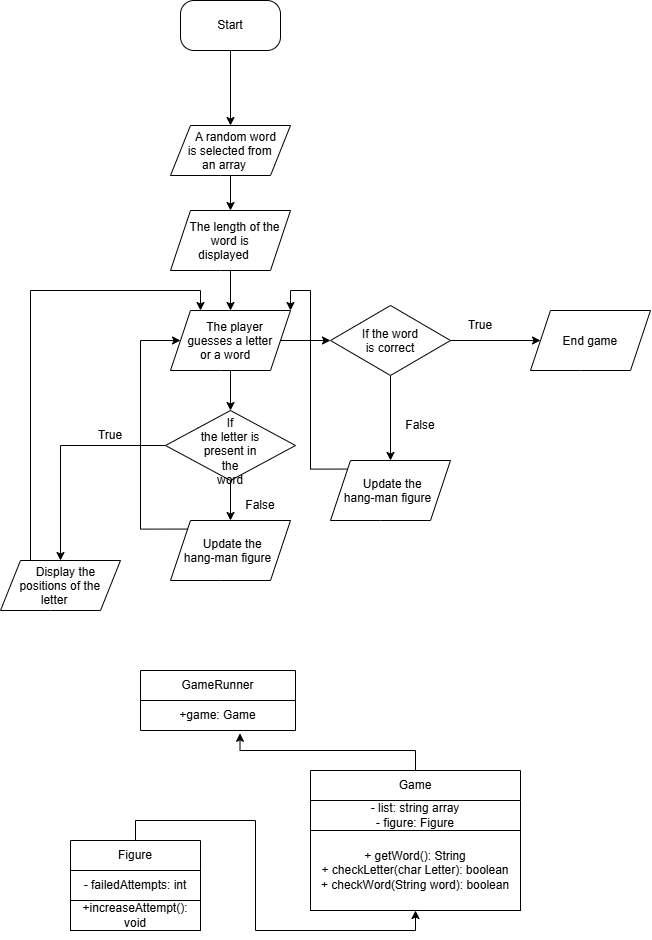

The diagram above was exported from draw.io. Its source (the exported page's mxGraphModel, read from the mxfile embedded in the PNG):
<mxGraphModel dx="1433" dy="835" grid="1" gridSize="10" guides="1" tooltips="1" connect="1" arrows="1" fold="1" page="1" pageScale="1" pageWidth="850" pageHeight="1100" math="0" shadow="0">
  <root>
    <mxCell id="0" />
    <mxCell id="1" parent="0" />
    <mxCell id="H1mOCL3zD6oHiRQ_1qpA-3" edge="1" parent="1" source="H1mOCL3zD6oHiRQ_1qpA-1" style="edgeStyle=orthogonalEdgeStyle;rounded=0;orthogonalLoop=1;jettySize=auto;html=1;defaultLabelBackgroundColor=gap;" target="H1mOCL3zD6oHiRQ_1qpA-2" value="">
      <mxGeometry relative="1" as="geometry" />
    </mxCell>
    <mxCell id="H1mOCL3zD6oHiRQ_1qpA-1" parent="1" style="rounded=1;whiteSpace=wrap;html=1;roundedPerimeter=1;arcSize=27;" value="Start" vertex="1">
      <mxGeometry height="50" width="100" x="220" y="20" as="geometry" />
    </mxCell>
    <mxCell id="H1mOCL3zD6oHiRQ_1qpA-5" edge="1" parent="1" source="H1mOCL3zD6oHiRQ_1qpA-2" style="edgeStyle=orthogonalEdgeStyle;rounded=0;orthogonalLoop=1;jettySize=auto;html=1;defaultLabelBackgroundColor=gap;" target="H1mOCL3zD6oHiRQ_1qpA-4" value="">
      <mxGeometry relative="1" as="geometry" />
    </mxCell>
    <mxCell id="H1mOCL3zD6oHiRQ_1qpA-2" parent="1" style="shape=parallelogram;perimeter=parallelogramPerimeter;whiteSpace=wrap;html=1;shapeInside=1;fixedSize=1;rounded=1;roundedPerimeter=1;arcSize=0;" value="A random word is selected from an array" vertex="1">
      <mxGeometry height="50" width="120" x="210" y="145" as="geometry" />
    </mxCell>
    <mxCell id="H1mOCL3zD6oHiRQ_1qpA-7" edge="1" parent="1" source="H1mOCL3zD6oHiRQ_1qpA-4" style="edgeStyle=orthogonalEdgeStyle;rounded=0;orthogonalLoop=1;jettySize=auto;html=1;defaultLabelBackgroundColor=gap;" target="H1mOCL3zD6oHiRQ_1qpA-6" value="">
      <mxGeometry relative="1" as="geometry" />
    </mxCell>
    <mxCell id="H1mOCL3zD6oHiRQ_1qpA-4" parent="1" style="shape=parallelogram;perimeter=parallelogramPerimeter;whiteSpace=wrap;html=1;shapeInside=1;fixedSize=1;rounded=1;roundedPerimeter=1;arcSize=0;" value="The length of the word is displayed&amp;nbsp;" vertex="1">
      <mxGeometry height="60" width="120" x="210" y="230" as="geometry" />
    </mxCell>
    <mxCell id="H1mOCL3zD6oHiRQ_1qpA-9" edge="1" parent="1" source="H1mOCL3zD6oHiRQ_1qpA-6" style="edgeStyle=orthogonalEdgeStyle;rounded=0;orthogonalLoop=1;jettySize=auto;html=1;defaultLabelBackgroundColor=gap;" target="H1mOCL3zD6oHiRQ_1qpA-8" value="">
      <mxGeometry relative="1" as="geometry" />
    </mxCell>
    <mxCell id="H1mOCL3zD6oHiRQ_1qpA-11" edge="1" parent="1" source="H1mOCL3zD6oHiRQ_1qpA-6" style="edgeStyle=orthogonalEdgeStyle;rounded=0;orthogonalLoop=1;jettySize=auto;html=1;defaultLabelBackgroundColor=gap;" target="H1mOCL3zD6oHiRQ_1qpA-10" value="">
      <mxGeometry relative="1" as="geometry" />
    </mxCell>
    <mxCell id="H1mOCL3zD6oHiRQ_1qpA-6" parent="1" style="shape=parallelogram;perimeter=parallelogramPerimeter;whiteSpace=wrap;html=1;shapeInside=1;fixedSize=1;rounded=1;roundedPerimeter=1;arcSize=0;" value="The player guesses a letter or a word" vertex="1">
      <mxGeometry height="60" width="120" x="210" y="330" as="geometry" />
    </mxCell>
    <mxCell id="H1mOCL3zD6oHiRQ_1qpA-16" edge="1" parent="1" source="H1mOCL3zD6oHiRQ_1qpA-8" style="edgeStyle=orthogonalEdgeStyle;rounded=0;orthogonalLoop=1;jettySize=auto;html=1;defaultLabelBackgroundColor=gap;" target="H1mOCL3zD6oHiRQ_1qpA-15" value="">
      <mxGeometry relative="1" as="geometry" />
    </mxCell>
    <mxCell id="H1mOCL3zD6oHiRQ_1qpA-18" edge="1" parent="1" source="H1mOCL3zD6oHiRQ_1qpA-8" style="edgeStyle=orthogonalEdgeStyle;rounded=0;orthogonalLoop=1;jettySize=auto;html=1;defaultLabelBackgroundColor=gap;" target="H1mOCL3zD6oHiRQ_1qpA-17" value="">
      <mxGeometry relative="1" as="geometry" />
    </mxCell>
    <mxCell id="H1mOCL3zD6oHiRQ_1qpA-8" parent="1" style="rhombus;whiteSpace=wrap;html=1;shapeInside=1;rounded=1;roundedPerimeter=1;arcSize=0;" value="If the letter is present in the word" vertex="1">
      <mxGeometry height="70" width="130" x="205" y="430" as="geometry" />
    </mxCell>
    <mxCell id="H1mOCL3zD6oHiRQ_1qpA-20" edge="1" parent="1" source="H1mOCL3zD6oHiRQ_1qpA-10" style="edgeStyle=orthogonalEdgeStyle;rounded=0;orthogonalLoop=1;jettySize=auto;html=1;defaultLabelBackgroundColor=gap;" target="H1mOCL3zD6oHiRQ_1qpA-19" value="">
      <mxGeometry relative="1" as="geometry" />
    </mxCell>
    <mxCell id="H1mOCL3zD6oHiRQ_1qpA-22" edge="1" parent="1" source="H1mOCL3zD6oHiRQ_1qpA-10" style="edgeStyle=orthogonalEdgeStyle;rounded=0;orthogonalLoop=1;jettySize=auto;html=1;defaultLabelBackgroundColor=gap;" target="H1mOCL3zD6oHiRQ_1qpA-21" value="">
      <mxGeometry relative="1" as="geometry" />
    </mxCell>
    <mxCell id="H1mOCL3zD6oHiRQ_1qpA-10" parent="1" style="rhombus;whiteSpace=wrap;html=1;shapeInside=1;rounded=1;roundedPerimeter=1;arcSize=0;" value="If the word is correct" vertex="1">
      <mxGeometry height="70" width="120" x="370" y="325" as="geometry" />
    </mxCell>
    <mxCell id="H1mOCL3zD6oHiRQ_1qpA-24" edge="1" parent="1" source="H1mOCL3zD6oHiRQ_1qpA-15" style="edgeStyle=orthogonalEdgeStyle;rounded=0;orthogonalLoop=1;jettySize=auto;html=1;exitX=0.25;exitY=0;exitDx=0;exitDy=0;entryX=0.25;entryY=0;entryDx=0;entryDy=0;defaultLabelBackgroundColor=gap;" target="H1mOCL3zD6oHiRQ_1qpA-6">
      <mxGeometry relative="1" as="geometry" />
    </mxCell>
    <mxCell id="H1mOCL3zD6oHiRQ_1qpA-15" parent="1" style="shape=parallelogram;perimeter=parallelogramPerimeter;whiteSpace=wrap;html=1;shapeInside=1;fixedSize=1;rounded=1;roundedPerimeter=1;arcSize=0;" value="Display the positions of the letter" vertex="1">
      <mxGeometry height="50" width="120" x="40" y="580" as="geometry" />
    </mxCell>
    <mxCell id="H1mOCL3zD6oHiRQ_1qpA-25" edge="1" parent="1" source="H1mOCL3zD6oHiRQ_1qpA-17" style="edgeStyle=orthogonalEdgeStyle;rounded=0;orthogonalLoop=1;jettySize=auto;html=1;exitX=0;exitY=0;exitDx=0;exitDy=0;entryX=0;entryY=0.5;entryDx=0;entryDy=0;defaultLabelBackgroundColor=gap;" target="H1mOCL3zD6oHiRQ_1qpA-6">
      <mxGeometry relative="1" x="0.0012" as="geometry">
        <Array as="points">
          <mxPoint x="180" y="548.6" />
          <mxPoint x="180" y="360" />
        </Array>
      </mxGeometry>
    </mxCell>
    <mxCell id="H1mOCL3zD6oHiRQ_1qpA-17" parent="1" style="shape=parallelogram;perimeter=parallelogramPerimeter;whiteSpace=wrap;html=1;shapeInside=1;fixedSize=1;rounded=1;roundedPerimeter=1;arcSize=0;" value="Update the hang-man figure" vertex="1">
      <mxGeometry height="60" width="120" x="210" y="540" as="geometry" />
    </mxCell>
    <mxCell id="H1mOCL3zD6oHiRQ_1qpA-19" parent="1" style="shape=parallelogram;perimeter=parallelogramPerimeter;whiteSpace=wrap;html=1;shapeInside=1;fixedSize=1;rounded=1;roundedPerimeter=1;arcSize=0;" value="End game" vertex="1">
      <mxGeometry height="60" width="120" x="570" y="330" as="geometry" />
    </mxCell>
    <mxCell id="H1mOCL3zD6oHiRQ_1qpA-23" edge="1" parent="1" source="H1mOCL3zD6oHiRQ_1qpA-21" style="edgeStyle=orthogonalEdgeStyle;rounded=0;orthogonalLoop=1;jettySize=auto;html=1;exitX=0;exitY=0;exitDx=0;exitDy=0;entryX=1;entryY=0;entryDx=0;entryDy=0;defaultLabelBackgroundColor=gap;" target="H1mOCL3zD6oHiRQ_1qpA-6">
      <mxGeometry relative="1" as="geometry" />
    </mxCell>
    <mxCell id="H1mOCL3zD6oHiRQ_1qpA-21" parent="1" style="shape=parallelogram;perimeter=parallelogramPerimeter;whiteSpace=wrap;html=1;shapeInside=1;fixedSize=1;rounded=1;roundedPerimeter=1;arcSize=0;" value="Update the hang-man figure" vertex="1">
      <mxGeometry height="60" width="120" x="370" y="480" as="geometry" />
    </mxCell>
    <mxCell id="H1mOCL3zD6oHiRQ_1qpA-26" parent="1" style="text;html=1;whiteSpace=wrap;strokeColor=none;fillColor=none;align=center;verticalAlign=middle;rounded=0;" value="True" vertex="1">
      <mxGeometry height="30" width="60" x="120" y="440" as="geometry" />
    </mxCell>
    <mxCell id="H1mOCL3zD6oHiRQ_1qpA-27" parent="1" style="text;html=1;whiteSpace=wrap;strokeColor=none;fillColor=none;align=center;verticalAlign=middle;rounded=0;" value="False" vertex="1">
      <mxGeometry height="30" width="60" x="270" y="510" as="geometry" />
    </mxCell>
    <mxCell id="H1mOCL3zD6oHiRQ_1qpA-28" parent="1" style="text;html=1;whiteSpace=wrap;strokeColor=none;fillColor=none;align=center;verticalAlign=middle;rounded=0;" value="True" vertex="1">
      <mxGeometry height="30" width="60" x="490" y="330" as="geometry" />
    </mxCell>
    <mxCell id="H1mOCL3zD6oHiRQ_1qpA-29" parent="1" style="text;html=1;whiteSpace=wrap;strokeColor=none;fillColor=none;align=center;verticalAlign=middle;rounded=0;" value="False" vertex="1">
      <mxGeometry height="30" width="60" x="430" y="430" as="geometry" />
    </mxCell>
    <mxCell id="H1mOCL3zD6oHiRQ_1qpA-32" parent="1" style="swimlane;fontStyle=0;childLayout=stackLayout;horizontal=1;startSize=30;horizontalStack=0;resizeParent=1;resizeParentMax=0;resizeLast=0;collapsible=1;marginBottom=0;whiteSpace=wrap;html=1;" value="GameRunner" vertex="1">
      <mxGeometry height="60" width="155" x="180" y="690" as="geometry">
        <mxRectangle height="30" width="60" x="220" y="820" as="alternateBounds" />
      </mxGeometry>
    </mxCell>
    <mxCell id="H1mOCL3zD6oHiRQ_1qpA-37" parent="H1mOCL3zD6oHiRQ_1qpA-32" style="text;html=1;whiteSpace=wrap;strokeColor=none;fillColor=none;align=center;verticalAlign=middle;rounded=0;" value="+game: Game" vertex="1">
      <mxGeometry height="30" width="155" y="30" as="geometry" />
    </mxCell>
    <mxCell id="H1mOCL3zD6oHiRQ_1qpA-38" parent="1" style="swimlane;fontStyle=0;childLayout=stackLayout;horizontal=1;startSize=30;horizontalStack=0;resizeParent=1;resizeParentMax=0;resizeLast=0;collapsible=1;marginBottom=0;whiteSpace=wrap;html=1;" value="Game" vertex="1">
      <mxGeometry height="140" width="210" x="350" y="790" as="geometry">
        <mxRectangle height="30" width="60" x="220" y="820" as="alternateBounds" />
      </mxGeometry>
    </mxCell>
    <mxCell id="H1mOCL3zD6oHiRQ_1qpA-39" parent="H1mOCL3zD6oHiRQ_1qpA-38" style="text;html=1;whiteSpace=wrap;strokeColor=none;fillColor=none;align=center;verticalAlign=middle;rounded=0;" value="- list: string array&lt;div&gt;- figure: Figure&lt;/div&gt;" vertex="1">
      <mxGeometry height="30" width="210" y="30" as="geometry" />
    </mxCell>
    <mxCell id="H1mOCL3zD6oHiRQ_1qpA-42" parent="H1mOCL3zD6oHiRQ_1qpA-38" style="text;html=1;whiteSpace=wrap;strokeColor=default;fillColor=none;align=center;verticalAlign=middle;rounded=0;" value="+ getWord(): String&lt;div&gt;+ checkLetter(char Letter): boolean&lt;/div&gt;&lt;div&gt;+ checkWord(String word): boolean&lt;/div&gt;" vertex="1">
      <mxGeometry height="80" width="210" y="60" as="geometry" />
    </mxCell>
    <mxCell id="H1mOCL3zD6oHiRQ_1qpA-45" edge="1" parent="1" source="H1mOCL3zD6oHiRQ_1qpA-40" style="edgeStyle=orthogonalEdgeStyle;rounded=0;orthogonalLoop=1;jettySize=auto;html=1;exitX=0.5;exitY=0;exitDx=0;exitDy=0;defaultLabelBackgroundColor=gap;entryX=0.5;entryY=1;entryDx=0;entryDy=0;" target="H1mOCL3zD6oHiRQ_1qpA-38">
      <mxGeometry relative="1" as="geometry" />
    </mxCell>
    <mxCell id="H1mOCL3zD6oHiRQ_1qpA-40" parent="1" style="swimlane;fontStyle=0;childLayout=stackLayout;horizontal=1;startSize=30;horizontalStack=0;resizeParent=1;resizeParentMax=0;resizeLast=0;collapsible=1;marginBottom=0;whiteSpace=wrap;html=1;" value="Figure" vertex="1">
      <mxGeometry height="90" width="130" x="110" y="860" as="geometry">
        <mxRectangle height="30" width="60" x="220" y="820" as="alternateBounds" />
      </mxGeometry>
    </mxCell>
    <mxCell id="H1mOCL3zD6oHiRQ_1qpA-41" parent="H1mOCL3zD6oHiRQ_1qpA-40" style="text;html=1;whiteSpace=wrap;strokeColor=none;fillColor=none;align=center;verticalAlign=middle;rounded=0;" value="- failedAttempts: int" vertex="1">
      <mxGeometry height="30" width="130" y="30" as="geometry" />
    </mxCell>
    <mxCell id="H1mOCL3zD6oHiRQ_1qpA-44" parent="H1mOCL3zD6oHiRQ_1qpA-40" style="text;html=1;whiteSpace=wrap;align=center;verticalAlign=middle;rounded=0;perimeterSpacing=1;strokeColor=default;" value="+increaseAttempt(): void" vertex="1">
      <mxGeometry height="30" width="130" y="60" as="geometry" />
    </mxCell>
    <mxCell id="H1mOCL3zD6oHiRQ_1qpA-46" edge="1" parent="1" source="H1mOCL3zD6oHiRQ_1qpA-38" style="edgeStyle=orthogonalEdgeStyle;rounded=0;orthogonalLoop=1;jettySize=auto;html=1;exitX=0.5;exitY=0;exitDx=0;exitDy=0;entryX=0.642;entryY=1.094;entryDx=0;entryDy=0;entryPerimeter=0;defaultLabelBackgroundColor=gap;" target="H1mOCL3zD6oHiRQ_1qpA-37">
      <mxGeometry relative="1" as="geometry" />
    </mxCell>
  </root>
</mxGraphModel>